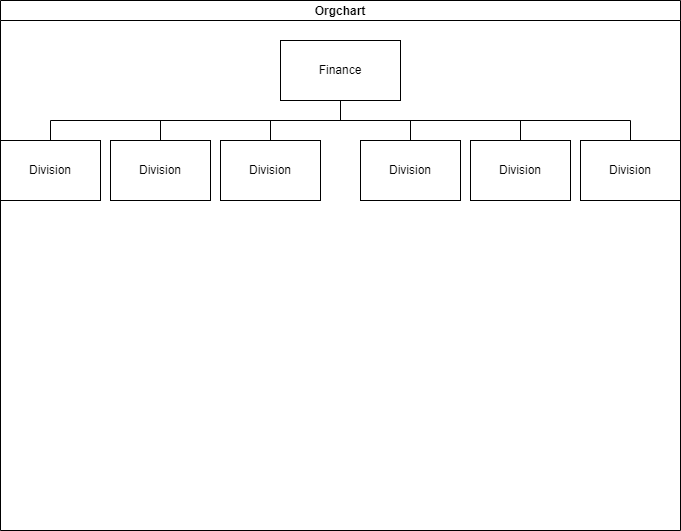

The diagram above was exported from draw.io. Its source (the exported page's mxGraphModel, read from the mxfile embedded in the PNG):
<mxGraphModel dx="1002" dy="611" grid="1" gridSize="10" guides="1" tooltips="1" connect="1" arrows="1" fold="1" page="1" pageScale="1" pageWidth="850" pageHeight="1100" math="0" shadow="0">
  <root>
    <mxCell id="0" />
    <mxCell id="1" parent="0" />
    <mxCell id="6" value="Orgchart" style="swimlane;startSize=20;horizontal=1;containerType=tree;newEdgeStyle={&quot;edgeStyle&quot;:&quot;elbowEdgeStyle&quot;,&quot;startArrow&quot;:&quot;none&quot;,&quot;endArrow&quot;:&quot;none&quot;};" vertex="1" parent="1">
      <mxGeometry x="110" y="30" width="680" height="530" as="geometry" />
    </mxCell>
    <mxCell id="7" value="" style="edgeStyle=elbowEdgeStyle;elbow=vertical;sourcePerimeterSpacing=0;targetPerimeterSpacing=0;startArrow=none;endArrow=none;rounded=0;curved=0;" edge="1" parent="6" source="9" target="10">
      <mxGeometry relative="1" as="geometry" />
    </mxCell>
    <mxCell id="8" value="" style="edgeStyle=elbowEdgeStyle;elbow=vertical;sourcePerimeterSpacing=0;targetPerimeterSpacing=0;startArrow=none;endArrow=none;rounded=0;curved=0;" edge="1" parent="6" source="9" target="11">
      <mxGeometry relative="1" as="geometry" />
    </mxCell>
    <UserObject label="Finance" treeRoot="1" id="9">
      <mxCell style="whiteSpace=wrap;html=1;align=center;treeFolding=1;treeMoving=1;newEdgeStyle={&quot;edgeStyle&quot;:&quot;elbowEdgeStyle&quot;,&quot;startArrow&quot;:&quot;none&quot;,&quot;endArrow&quot;:&quot;none&quot;};" vertex="1" parent="6">
        <mxGeometry x="280" y="40" width="120" height="60" as="geometry" />
      </mxCell>
    </UserObject>
    <mxCell id="10" value="Division" style="whiteSpace=wrap;html=1;align=center;verticalAlign=middle;treeFolding=1;treeMoving=1;newEdgeStyle={&quot;edgeStyle&quot;:&quot;elbowEdgeStyle&quot;,&quot;startArrow&quot;:&quot;none&quot;,&quot;endArrow&quot;:&quot;none&quot;};" vertex="1" parent="6">
      <mxGeometry x="220" y="140" width="100" height="60" as="geometry" />
    </mxCell>
    <mxCell id="11" value="Division" style="whiteSpace=wrap;html=1;align=center;verticalAlign=middle;treeFolding=1;treeMoving=1;newEdgeStyle={&quot;edgeStyle&quot;:&quot;elbowEdgeStyle&quot;,&quot;startArrow&quot;:&quot;none&quot;,&quot;endArrow&quot;:&quot;none&quot;};" vertex="1" parent="6">
      <mxGeometry x="360" y="140" width="100" height="60" as="geometry" />
    </mxCell>
    <mxCell id="12" value="" style="edgeStyle=elbowEdgeStyle;elbow=vertical;sourcePerimeterSpacing=0;targetPerimeterSpacing=0;startArrow=none;endArrow=none;rounded=0;curved=0;" edge="1" target="13" source="9" parent="6">
      <mxGeometry relative="1" as="geometry">
        <mxPoint x="450" y="130" as="sourcePoint" />
      </mxGeometry>
    </mxCell>
    <mxCell id="13" value="Division" style="whiteSpace=wrap;html=1;align=center;verticalAlign=middle;treeFolding=1;treeMoving=1;newEdgeStyle={&quot;edgeStyle&quot;:&quot;elbowEdgeStyle&quot;,&quot;startArrow&quot;:&quot;none&quot;,&quot;endArrow&quot;:&quot;none&quot;};" vertex="1" parent="6">
      <mxGeometry x="470" y="140" width="100" height="60" as="geometry" />
    </mxCell>
    <mxCell id="14" value="" style="edgeStyle=elbowEdgeStyle;elbow=vertical;sourcePerimeterSpacing=0;targetPerimeterSpacing=0;startArrow=none;endArrow=none;rounded=0;curved=0;" edge="1" target="15" source="9" parent="6">
      <mxGeometry relative="1" as="geometry">
        <mxPoint x="450" y="130" as="sourcePoint" />
      </mxGeometry>
    </mxCell>
    <mxCell id="15" value="Division" style="whiteSpace=wrap;html=1;align=center;verticalAlign=middle;treeFolding=1;treeMoving=1;newEdgeStyle={&quot;edgeStyle&quot;:&quot;elbowEdgeStyle&quot;,&quot;startArrow&quot;:&quot;none&quot;,&quot;endArrow&quot;:&quot;none&quot;};" vertex="1" parent="6">
      <mxGeometry x="580" y="140" width="100" height="60" as="geometry" />
    </mxCell>
    <mxCell id="16" value="" style="edgeStyle=elbowEdgeStyle;elbow=vertical;sourcePerimeterSpacing=0;targetPerimeterSpacing=0;startArrow=none;endArrow=none;rounded=0;curved=0;" edge="1" target="17" source="9" parent="6">
      <mxGeometry relative="1" as="geometry">
        <mxPoint x="450" y="130" as="sourcePoint" />
      </mxGeometry>
    </mxCell>
    <mxCell id="17" value="Division" style="whiteSpace=wrap;html=1;align=center;verticalAlign=middle;treeFolding=1;treeMoving=1;newEdgeStyle={&quot;edgeStyle&quot;:&quot;elbowEdgeStyle&quot;,&quot;startArrow&quot;:&quot;none&quot;,&quot;endArrow&quot;:&quot;none&quot;};" vertex="1" parent="6">
      <mxGeometry x="110" y="140" width="100" height="60" as="geometry" />
    </mxCell>
    <mxCell id="18" value="" style="edgeStyle=elbowEdgeStyle;elbow=vertical;sourcePerimeterSpacing=0;targetPerimeterSpacing=0;startArrow=none;endArrow=none;rounded=0;curved=0;" edge="1" target="19" source="9" parent="6">
      <mxGeometry relative="1" as="geometry">
        <mxPoint x="450" y="130" as="sourcePoint" />
      </mxGeometry>
    </mxCell>
    <mxCell id="19" value="Division" style="whiteSpace=wrap;html=1;align=center;verticalAlign=middle;treeFolding=1;treeMoving=1;newEdgeStyle={&quot;edgeStyle&quot;:&quot;elbowEdgeStyle&quot;,&quot;startArrow&quot;:&quot;none&quot;,&quot;endArrow&quot;:&quot;none&quot;};" vertex="1" parent="6">
      <mxGeometry y="140" width="100" height="60" as="geometry" />
    </mxCell>
  </root>
</mxGraphModel>